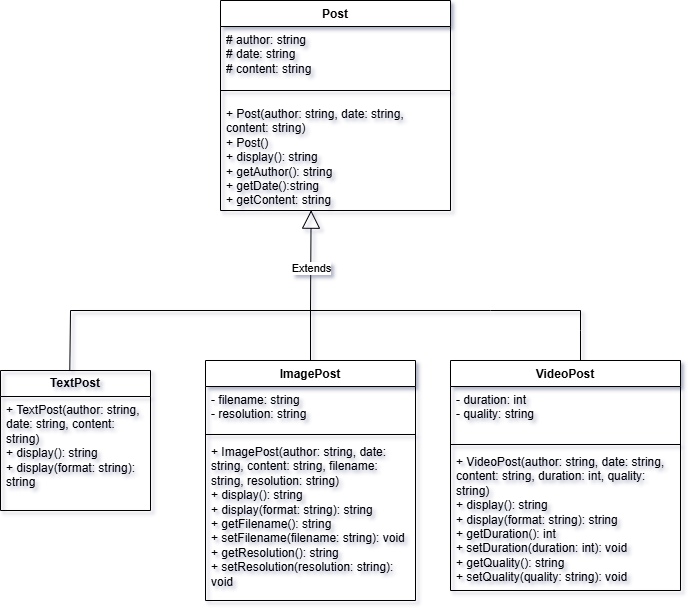

The diagram above was exported from draw.io. Its source (the exported page's mxGraphModel, read from the mxfile embedded in the PNG):
<mxGraphModel dx="1042" dy="562" grid="1" gridSize="10" guides="1" tooltips="1" connect="1" arrows="1" fold="1" page="1" pageScale="1" pageWidth="827" pageHeight="1169" math="0" shadow="0">
  <root>
    <mxCell id="0" />
    <mxCell id="1" parent="0" />
    <mxCell id="9LfLZuAKIu7b-uVACJoP-1" value="Post" style="swimlane;fontStyle=1;align=center;verticalAlign=top;childLayout=stackLayout;horizontal=1;startSize=26;horizontalStack=0;resizeParent=1;resizeParentMax=0;resizeLast=0;collapsible=1;marginBottom=0;whiteSpace=wrap;html=1;" parent="1" vertex="1">
      <mxGeometry x="330" y="150" width="230" height="210" as="geometry" />
    </mxCell>
    <mxCell id="9LfLZuAKIu7b-uVACJoP-2" value="# author: string&lt;div&gt;# date: string&lt;/div&gt;&lt;div&gt;# content: string&lt;/div&gt;" style="text;strokeColor=none;fillColor=none;align=left;verticalAlign=top;spacingLeft=4;spacingRight=4;overflow=hidden;rotatable=0;points=[[0,0.5],[1,0.5]];portConstraint=eastwest;whiteSpace=wrap;html=1;" parent="9LfLZuAKIu7b-uVACJoP-1" vertex="1">
      <mxGeometry y="26" width="230" height="54" as="geometry" />
    </mxCell>
    <mxCell id="9LfLZuAKIu7b-uVACJoP-3" value="" style="line;strokeWidth=1;fillColor=none;align=left;verticalAlign=middle;spacingTop=-1;spacingLeft=3;spacingRight=3;rotatable=0;labelPosition=right;points=[];portConstraint=eastwest;strokeColor=inherit;" parent="9LfLZuAKIu7b-uVACJoP-1" vertex="1">
      <mxGeometry y="80" width="230" height="20" as="geometry" />
    </mxCell>
    <mxCell id="9LfLZuAKIu7b-uVACJoP-4" value="&lt;div&gt;+ Post(author: string, date: string, content: string)&lt;/div&gt;&lt;div&gt;+ Post()&lt;/div&gt;&lt;div&gt;+ display(): string&lt;/div&gt;&lt;div&gt;+ getAuthor(): string&lt;/div&gt;&lt;div&gt;+ getDate():string&lt;/div&gt;&lt;div&gt;+ getContent: string&lt;/div&gt;" style="text;strokeColor=none;fillColor=none;align=left;verticalAlign=top;spacingLeft=4;spacingRight=4;overflow=hidden;rotatable=0;points=[[0,0.5],[1,0.5]];portConstraint=eastwest;whiteSpace=wrap;html=1;" parent="9LfLZuAKIu7b-uVACJoP-1" vertex="1">
      <mxGeometry y="100" width="230" height="110" as="geometry" />
    </mxCell>
    <mxCell id="9LfLZuAKIu7b-uVACJoP-10" value="ImagePost" style="swimlane;fontStyle=1;align=center;verticalAlign=top;childLayout=stackLayout;horizontal=1;startSize=26;horizontalStack=0;resizeParent=1;resizeParentMax=0;resizeLast=0;collapsible=1;marginBottom=0;whiteSpace=wrap;html=1;" parent="1" vertex="1">
      <mxGeometry x="315" y="510" width="210" height="240" as="geometry" />
    </mxCell>
    <mxCell id="9LfLZuAKIu7b-uVACJoP-11" value="&lt;div&gt;- filename: string&lt;/div&gt;&lt;div&gt;- resolution: string&lt;/div&gt;" style="text;strokeColor=none;fillColor=none;align=left;verticalAlign=top;spacingLeft=4;spacingRight=4;overflow=hidden;rotatable=0;points=[[0,0.5],[1,0.5]];portConstraint=eastwest;whiteSpace=wrap;html=1;" parent="9LfLZuAKIu7b-uVACJoP-10" vertex="1">
      <mxGeometry y="26" width="210" height="44" as="geometry" />
    </mxCell>
    <mxCell id="9LfLZuAKIu7b-uVACJoP-12" value="" style="line;strokeWidth=1;fillColor=none;align=left;verticalAlign=middle;spacingTop=-1;spacingLeft=3;spacingRight=3;rotatable=0;labelPosition=right;points=[];portConstraint=eastwest;strokeColor=inherit;" parent="9LfLZuAKIu7b-uVACJoP-10" vertex="1">
      <mxGeometry y="70" width="210" height="8" as="geometry" />
    </mxCell>
    <mxCell id="9LfLZuAKIu7b-uVACJoP-13" value="&lt;div&gt;+ ImagePost(author: string, date: string, content: string, filename: string, resolution: string)&lt;/div&gt;&lt;div&gt;+ display(): string&amp;nbsp;&lt;/div&gt;&lt;div&gt;+ display(format: string): string&lt;/div&gt;&lt;div&gt;+ getFilename(): string&lt;/div&gt;&lt;div&gt;+ setFilename(filename: string): void&lt;/div&gt;&lt;div&gt;+ getResolution(): string&lt;/div&gt;&lt;div&gt;+ setResolution(resolution: string): void&lt;/div&gt;" style="text;strokeColor=none;fillColor=none;align=left;verticalAlign=top;spacingLeft=4;spacingRight=4;overflow=hidden;rotatable=0;points=[[0,0.5],[1,0.5]];portConstraint=eastwest;whiteSpace=wrap;html=1;" parent="9LfLZuAKIu7b-uVACJoP-10" vertex="1">
      <mxGeometry y="78" width="210" height="162" as="geometry" />
    </mxCell>
    <mxCell id="9LfLZuAKIu7b-uVACJoP-14" value="VideoPost" style="swimlane;fontStyle=1;align=center;verticalAlign=top;childLayout=stackLayout;horizontal=1;startSize=26;horizontalStack=0;resizeParent=1;resizeParentMax=0;resizeLast=0;collapsible=1;marginBottom=0;whiteSpace=wrap;html=1;" parent="1" vertex="1">
      <mxGeometry x="560" y="510" width="230" height="230" as="geometry" />
    </mxCell>
    <mxCell id="9LfLZuAKIu7b-uVACJoP-15" value="&lt;div&gt;- duration: int&lt;/div&gt;&lt;div&gt;- quality: string&lt;/div&gt;" style="text;strokeColor=none;fillColor=none;align=left;verticalAlign=top;spacingLeft=4;spacingRight=4;overflow=hidden;rotatable=0;points=[[0,0.5],[1,0.5]];portConstraint=eastwest;whiteSpace=wrap;html=1;" parent="9LfLZuAKIu7b-uVACJoP-14" vertex="1">
      <mxGeometry y="26" width="230" height="54" as="geometry" />
    </mxCell>
    <mxCell id="9LfLZuAKIu7b-uVACJoP-16" value="" style="line;strokeWidth=1;fillColor=none;align=left;verticalAlign=middle;spacingTop=-1;spacingLeft=3;spacingRight=3;rotatable=0;labelPosition=right;points=[];portConstraint=eastwest;strokeColor=inherit;" parent="9LfLZuAKIu7b-uVACJoP-14" vertex="1">
      <mxGeometry y="80" width="230" height="8" as="geometry" />
    </mxCell>
    <mxCell id="9LfLZuAKIu7b-uVACJoP-17" value="&lt;div&gt;+ VideoPost(author: string, date: string, content: string, duration: int, quality: string)&lt;/div&gt;&lt;div&gt;+ display(): string&lt;/div&gt;&lt;div&gt;+ display(format: string): string&lt;/div&gt;&lt;div&gt;+ getDuration(): int&lt;/div&gt;&lt;div&gt;+ setDuration(duration: int): void&lt;/div&gt;&lt;div&gt;+ getQuality(): string&lt;/div&gt;&lt;div&gt;+ setQuality(quality: string): void&lt;/div&gt;&lt;div&gt;&lt;br&gt;&lt;/div&gt;" style="text;strokeColor=none;fillColor=none;align=left;verticalAlign=top;spacingLeft=4;spacingRight=4;overflow=hidden;rotatable=0;points=[[0,0.5],[1,0.5]];portConstraint=eastwest;whiteSpace=wrap;html=1;" parent="9LfLZuAKIu7b-uVACJoP-14" vertex="1">
      <mxGeometry y="88" width="230" height="142" as="geometry" />
    </mxCell>
    <mxCell id="p10TJ673ewj8t954RRKX-3" value="" style="endArrow=block;endSize=16;endFill=0;html=1;rounded=0;entryX=0.394;entryY=0.997;entryDx=0;entryDy=0;entryPerimeter=0;exitX=0.462;exitY=0.001;exitDx=0;exitDy=0;exitPerimeter=0;" edge="1" parent="1" source="p10TJ673ewj8t954RRKX-16" target="9LfLZuAKIu7b-uVACJoP-4">
      <mxGeometry width="160" relative="1" as="geometry">
        <mxPoint x="181.26999999999998" y="508.2399999999998" as="sourcePoint" />
        <mxPoint x="490" y="290" as="targetPoint" />
        <Array as="points">
          <mxPoint x="180" y="460" />
          <mxPoint x="420" y="460" />
        </Array>
      </mxGeometry>
    </mxCell>
    <mxCell id="p10TJ673ewj8t954RRKX-10" value="Extends" style="edgeLabel;html=1;align=center;verticalAlign=middle;resizable=0;points=[];" vertex="1" connectable="0" parent="p10TJ673ewj8t954RRKX-3">
      <mxGeometry x="0.5872" y="2" relative="1" as="geometry">
        <mxPoint x="2" y="-25" as="offset" />
      </mxGeometry>
    </mxCell>
    <mxCell id="p10TJ673ewj8t954RRKX-8" value="" style="endArrow=none;html=1;rounded=0;" edge="1" parent="1">
      <mxGeometry width="50" height="50" relative="1" as="geometry">
        <mxPoint x="690" y="510" as="sourcePoint" />
        <mxPoint x="410" y="460" as="targetPoint" />
        <Array as="points">
          <mxPoint x="690" y="480" />
          <mxPoint x="690" y="460" />
          <mxPoint x="600" y="460" />
        </Array>
      </mxGeometry>
    </mxCell>
    <mxCell id="p10TJ673ewj8t954RRKX-16" value="&lt;b&gt;TextPost&lt;/b&gt;" style="swimlane;fontStyle=0;childLayout=stackLayout;horizontal=1;startSize=26;fillColor=none;horizontalStack=0;resizeParent=1;resizeParentMax=0;resizeLast=0;collapsible=1;marginBottom=0;whiteSpace=wrap;html=1;" vertex="1" parent="1">
      <mxGeometry x="110" y="520" width="150" height="140" as="geometry" />
    </mxCell>
    <mxCell id="p10TJ673ewj8t954RRKX-18" value="&lt;div&gt;+ TextPost(author: string, date: string, content: string)&lt;/div&gt;&lt;div&gt;+ display(): string&lt;/div&gt;&lt;div&gt;+ display(format: string): string&amp;nbsp; &amp;nbsp; &amp;nbsp;&lt;/div&gt;&lt;div&gt;&lt;br&gt;&lt;/div&gt;" style="text;strokeColor=none;fillColor=none;align=left;verticalAlign=top;spacingLeft=4;spacingRight=4;overflow=hidden;rotatable=0;points=[[0,0.5],[1,0.5]];portConstraint=eastwest;whiteSpace=wrap;html=1;" vertex="1" parent="p10TJ673ewj8t954RRKX-16">
      <mxGeometry y="26" width="150" height="114" as="geometry" />
    </mxCell>
    <mxCell id="p10TJ673ewj8t954RRKX-21" value="" style="endArrow=none;html=1;rounded=0;exitX=0.5;exitY=0;exitDx=0;exitDy=0;" edge="1" parent="1" source="9LfLZuAKIu7b-uVACJoP-10">
      <mxGeometry width="50" height="50" relative="1" as="geometry">
        <mxPoint x="360" y="500" as="sourcePoint" />
        <mxPoint x="420" y="460" as="targetPoint" />
      </mxGeometry>
    </mxCell>
  </root>
</mxGraphModel>